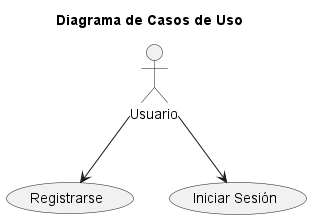

The diagram above was rendered by PlantUML. Its source (embedded in the PNG):
@startuml
title Diagrama de Casos de Uso

actor Usuario
usecase "Registrarse" as UC1
usecase "Iniciar Sesión" as UC2

Usuario --> UC1
Usuario --> UC2

@enduml